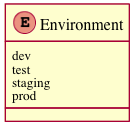

The diagram above was rendered by PlantUML. Its source (embedded in the PNG):
@startuml images/class_environment.png
enum Environment
  Environment : dev
  Environment : test
  Environment : staging
  Environment : prod
@enduml